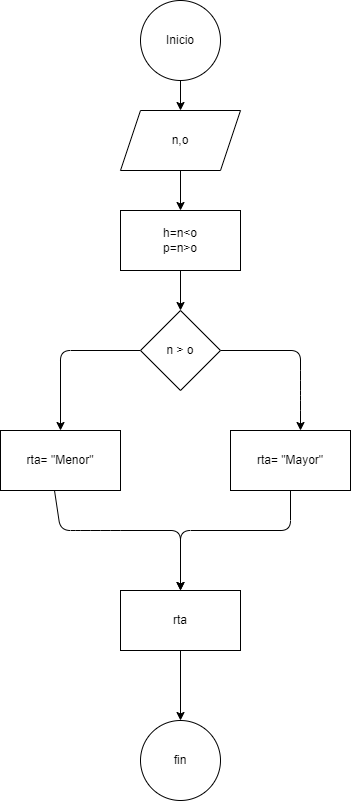

The diagram above was exported from draw.io. Its source (the exported page's mxGraphModel, read from the mxfile embedded in the PNG):
<mxGraphModel dx="746" dy="576" grid="1" gridSize="10" guides="1" tooltips="1" connect="1" arrows="1" fold="1" page="1" pageScale="1" pageWidth="850" pageHeight="1100" math="0" shadow="0">
  <root>
    <mxCell id="0" />
    <mxCell id="1" parent="0" />
    <mxCell id="4" value="" style="edgeStyle=none;html=1;" parent="1" source="2" target="3" edge="1">
      <mxGeometry relative="1" as="geometry" />
    </mxCell>
    <mxCell id="2" value="Inicio" style="ellipse;whiteSpace=wrap;html=1;" parent="1" vertex="1">
      <mxGeometry x="260" y="10" width="80" height="80" as="geometry" />
    </mxCell>
    <mxCell id="6" value="" style="edgeStyle=none;html=1;" parent="1" source="3" target="5" edge="1">
      <mxGeometry relative="1" as="geometry" />
    </mxCell>
    <mxCell id="3" value="n,o" style="shape=parallelogram;perimeter=parallelogramPerimeter;whiteSpace=wrap;html=1;fixedSize=1;" parent="1" vertex="1">
      <mxGeometry x="240" y="120" width="120" height="60" as="geometry" />
    </mxCell>
    <mxCell id="8" value="" style="edgeStyle=none;html=1;" parent="1" source="5" target="7" edge="1">
      <mxGeometry relative="1" as="geometry" />
    </mxCell>
    <mxCell id="5" value="h=n&amp;lt;o&lt;br&gt;p=n&amp;gt;o" style="whiteSpace=wrap;html=1;" parent="1" vertex="1">
      <mxGeometry x="240" y="220" width="120" height="60" as="geometry" />
    </mxCell>
    <mxCell id="10" value="" style="edgeStyle=none;html=1;" parent="1" source="7" edge="1">
      <mxGeometry relative="1" as="geometry">
        <mxPoint x="420" y="440" as="targetPoint" />
        <Array as="points">
          <mxPoint x="420" y="360" />
          <mxPoint x="420" y="390" />
          <mxPoint x="420" y="410" />
        </Array>
      </mxGeometry>
    </mxCell>
    <mxCell id="12" value="" style="edgeStyle=none;html=1;" parent="1" source="7" target="11" edge="1">
      <mxGeometry relative="1" as="geometry">
        <Array as="points">
          <mxPoint x="180" y="360" />
        </Array>
      </mxGeometry>
    </mxCell>
    <mxCell id="7" value="n &amp;gt; o" style="rhombus;whiteSpace=wrap;html=1;" parent="1" vertex="1">
      <mxGeometry x="260" y="320" width="80" height="80" as="geometry" />
    </mxCell>
    <mxCell id="14" value="" style="edgeStyle=none;html=1;" parent="1" source="9" edge="1">
      <mxGeometry relative="1" as="geometry">
        <mxPoint x="300" y="600" as="targetPoint" />
        <Array as="points">
          <mxPoint x="410" y="540" />
          <mxPoint x="300" y="540" />
        </Array>
      </mxGeometry>
    </mxCell>
    <mxCell id="9" value="rta= &quot;Mayor&quot;" style="whiteSpace=wrap;html=1;" parent="1" vertex="1">
      <mxGeometry x="350" y="440" width="120" height="60" as="geometry" />
    </mxCell>
    <mxCell id="11" value="rta= &quot;Menor&quot;" style="whiteSpace=wrap;html=1;" parent="1" vertex="1">
      <mxGeometry x="120" y="440" width="120" height="60" as="geometry" />
    </mxCell>
    <mxCell id="17" value="" style="edgeStyle=none;html=1;" parent="1" source="13" target="16" edge="1">
      <mxGeometry relative="1" as="geometry" />
    </mxCell>
    <mxCell id="13" value="rta" style="whiteSpace=wrap;html=1;" parent="1" vertex="1">
      <mxGeometry x="240" y="600" width="120" height="60" as="geometry" />
    </mxCell>
    <mxCell id="15" value="" style="endArrow=classic;html=1;exitX=0.45;exitY=1;exitDx=0;exitDy=0;exitPerimeter=0;entryX=0.5;entryY=0;entryDx=0;entryDy=0;" parent="1" source="11" target="13" edge="1">
      <mxGeometry width="50" height="50" relative="1" as="geometry">
        <mxPoint x="360" y="520" as="sourcePoint" />
        <mxPoint x="250" y="580" as="targetPoint" />
        <Array as="points">
          <mxPoint x="180" y="540" />
          <mxPoint x="200" y="540" />
          <mxPoint x="230" y="540" />
          <mxPoint x="300" y="540" />
        </Array>
      </mxGeometry>
    </mxCell>
    <mxCell id="16" value="fin" style="ellipse;whiteSpace=wrap;html=1;" parent="1" vertex="1">
      <mxGeometry x="260" y="730" width="80" height="80" as="geometry" />
    </mxCell>
  </root>
</mxGraphModel>